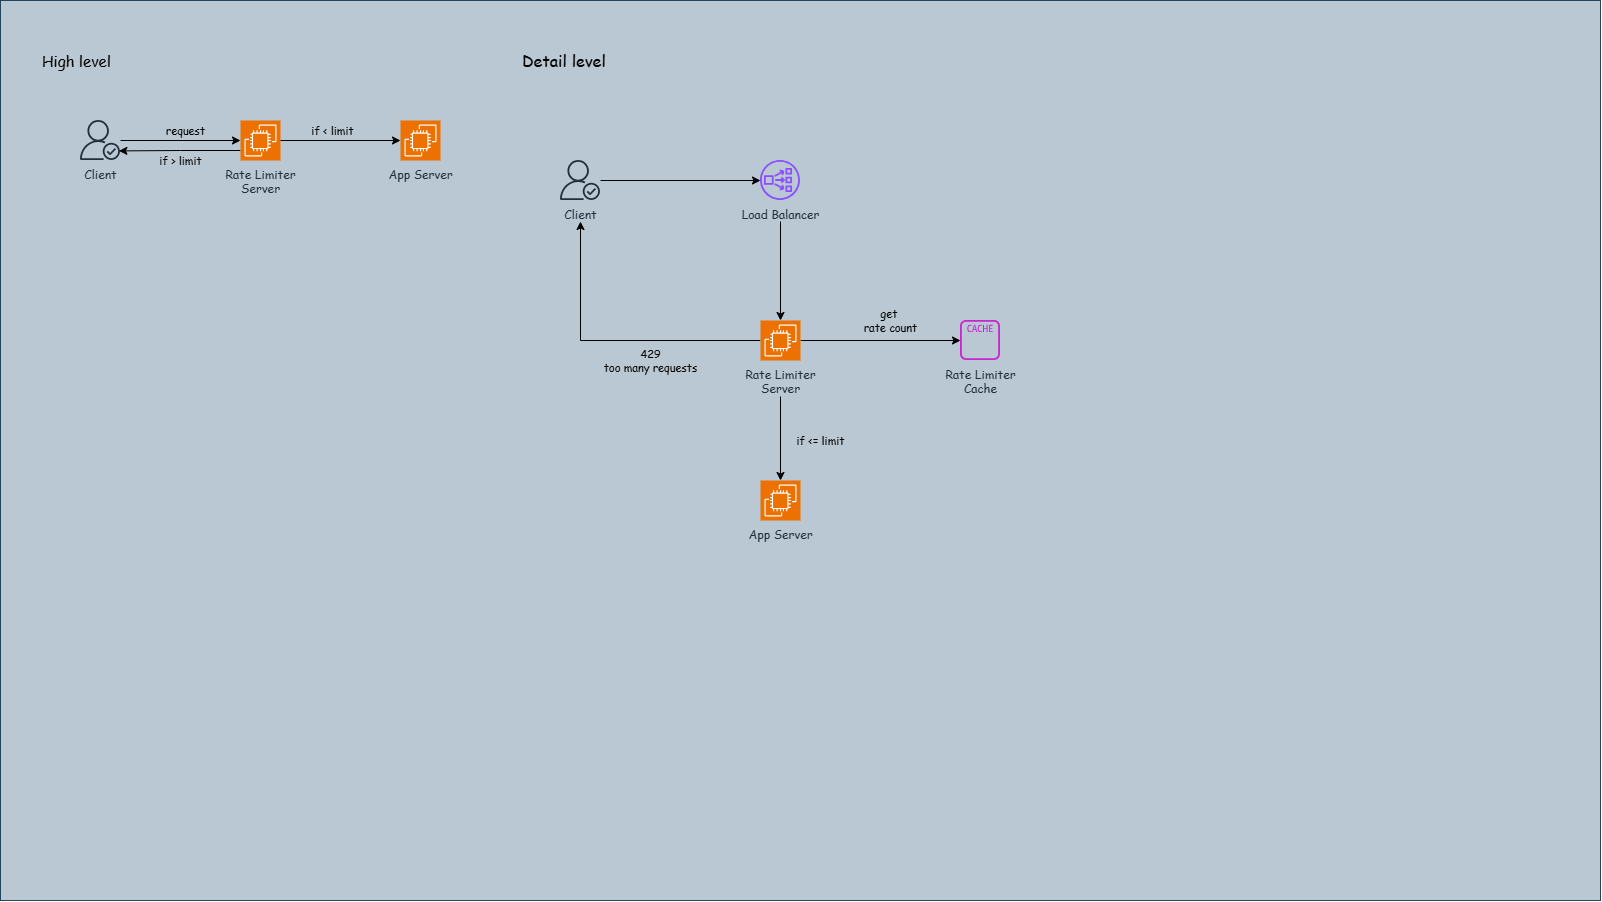

The diagram above was exported from draw.io. Its source (the exported page's mxGraphModel, read from the mxfile embedded in the PNG):
<mxGraphModel dx="1104" dy="643" grid="1" gridSize="10" guides="1" tooltips="1" connect="1" arrows="1" fold="1" page="1" pageScale="1" pageWidth="1600" pageHeight="900" math="0" shadow="0">
  <root>
    <mxCell id="0" />
    <mxCell id="1" parent="0" />
    <mxCell id="OfLOC0nVe_1ZMlpLjdYe-24" parent="1" style="rounded=0;whiteSpace=wrap;html=1;fillColor=#bac8d3;strokeColor=#23445d;" value="" vertex="1">
      <mxGeometry height="900" width="1600" as="geometry" />
    </mxCell>
    <mxCell id="OfLOC0nVe_1ZMlpLjdYe-1" parent="0" style="locked=1;" value="high level" />
    <mxCell id="OfLOC0nVe_1ZMlpLjdYe-2" parent="OfLOC0nVe_1ZMlpLjdYe-1" style="text;html=1;whiteSpace=wrap;strokeColor=none;fillColor=none;align=left;verticalAlign=middle;rounded=0;fontFamily=Comic Sans MS;fontSize=15;" value="High level" vertex="1">
      <mxGeometry height="40" width="160" x="40" y="40" as="geometry" />
    </mxCell>
    <mxCell id="OfLOC0nVe_1ZMlpLjdYe-6" edge="1" parent="OfLOC0nVe_1ZMlpLjdYe-1" source="OfLOC0nVe_1ZMlpLjdYe-3" style="edgeStyle=orthogonalEdgeStyle;rounded=0;orthogonalLoop=1;jettySize=auto;html=1;defaultLabelBackgroundColor=page;labelPadding=0 4;fontFamily=Comic Sans MS;" target="OfLOC0nVe_1ZMlpLjdYe-5">
      <mxGeometry relative="1" as="geometry" />
    </mxCell>
    <mxCell id="OfLOC0nVe_1ZMlpLjdYe-9" connectable="0" parent="OfLOC0nVe_1ZMlpLjdYe-6" style="edgeLabel;html=1;align=center;verticalAlign=middle;resizable=0;points=[];inheritText=fontSize,fontColor,fontStyle,textOpacity,labelBorderColor,labelBorderWidth,labelBackgroundColor,defaultLabelBackgroundColor,labelPadding;defaultLabelBackgroundColor=page;labelPadding=0 4;fontFamily=Comic Sans MS;" value="request" vertex="1">
      <mxGeometry relative="1" x="0.0731" y="2" as="geometry">
        <mxPoint y="-8" as="offset" />
      </mxGeometry>
    </mxCell>
    <mxCell id="OfLOC0nVe_1ZMlpLjdYe-3" parent="OfLOC0nVe_1ZMlpLjdYe-1" style="sketch=0;outlineConnect=0;fontColor=#232F3E;gradientColor=none;fillColor=#232F3D;strokeColor=none;dashed=0;verticalLabelPosition=bottom;verticalAlign=top;align=center;html=1;fontSize=12;fontStyle=0;aspect=fixed;pointerEvents=1;shape=mxgraph.aws4.authenticated_user;labelPerimeter=1;fontFamily=Comic Sans MS;" value="&lt;font&gt;Client&lt;/font&gt;" vertex="1">
      <mxGeometry height="40" width="40" x="80" y="120" as="geometry" />
    </mxCell>
    <mxCell id="OfLOC0nVe_1ZMlpLjdYe-4" parent="OfLOC0nVe_1ZMlpLjdYe-1" style="sketch=0;points=[[0,0,0],[0.25,0,0],[0.5,0,0],[0.75,0,0],[1,0,0],[0,1,0],[0.25,1,0],[0.5,1,0],[0.75,1,0],[1,1,0],[0,0.25,0],[0,0.5,0],[0,0.75,0],[1,0.25,0],[1,0.5,0],[1,0.75,0]];outlineConnect=0;fontColor=#232F3E;fillColor=#ED7100;strokeColor=#ffffff;dashed=0;verticalLabelPosition=bottom;verticalAlign=top;align=center;html=1;fontSize=12;fontStyle=0;aspect=fixed;shape=mxgraph.aws4.resourceIcon;resIcon=mxgraph.aws4.ec2;labelPerimeter=1;fontFamily=Comic Sans MS;" value="App Server" vertex="1">
      <mxGeometry height="40" width="40" x="400" y="120.00000000000006" as="geometry" />
    </mxCell>
    <mxCell id="OfLOC0nVe_1ZMlpLjdYe-8" edge="1" parent="OfLOC0nVe_1ZMlpLjdYe-1" source="OfLOC0nVe_1ZMlpLjdYe-5" style="edgeStyle=orthogonalEdgeStyle;rounded=0;orthogonalLoop=1;jettySize=auto;html=1;defaultLabelBackgroundColor=page;labelPadding=0 4;exitX=0;exitY=0.75;exitDx=0;exitDy=0;exitPerimeter=0;entryX=0.96;entryY=0.76;entryDx=0;entryDy=0;entryPerimeter=0;fontFamily=Comic Sans MS;" target="OfLOC0nVe_1ZMlpLjdYe-3" value="if &amp;gt; limit">
      <mxGeometry relative="1" x="-0.0098" y="10" as="geometry">
        <mxPoint as="offset" />
      </mxGeometry>
    </mxCell>
    <mxCell id="OfLOC0nVe_1ZMlpLjdYe-5" parent="OfLOC0nVe_1ZMlpLjdYe-1" style="sketch=0;points=[[0,0,0],[0.25,0,0],[0.5,0,0],[0.75,0,0],[1,0,0],[0,1,0],[0.25,1,0],[0.5,1,0],[0.75,1,0],[1,1,0],[0,0.25,0],[0,0.5,0],[0,0.75,0],[1,0.25,0],[1,0.5,0],[1,0.75,0]];outlineConnect=0;fontColor=#232F3E;fillColor=#ED7100;strokeColor=#ffffff;dashed=0;verticalLabelPosition=bottom;verticalAlign=top;align=center;html=1;fontSize=12;fontStyle=0;aspect=fixed;shape=mxgraph.aws4.resourceIcon;resIcon=mxgraph.aws4.ec2;labelPerimeter=1;fontFamily=Comic Sans MS;" value="Rate Limiter&lt;div&gt;Server&lt;/div&gt;" vertex="1">
      <mxGeometry height="40" width="40" x="240" y="120.00000000000006" as="geometry" />
    </mxCell>
    <mxCell id="OfLOC0nVe_1ZMlpLjdYe-7" edge="1" parent="OfLOC0nVe_1ZMlpLjdYe-1" source="OfLOC0nVe_1ZMlpLjdYe-5" style="edgeStyle=orthogonalEdgeStyle;rounded=0;orthogonalLoop=1;jettySize=auto;html=1;entryX=0;entryY=0.5;entryDx=0;entryDy=0;entryPerimeter=0;defaultLabelBackgroundColor=page;labelPadding=0 4;fontFamily=Comic Sans MS;" target="OfLOC0nVe_1ZMlpLjdYe-4">
      <mxGeometry relative="1" as="geometry" />
    </mxCell>
    <mxCell id="OfLOC0nVe_1ZMlpLjdYe-10" connectable="0" parent="OfLOC0nVe_1ZMlpLjdYe-7" style="edgeLabel;html=1;align=center;verticalAlign=middle;resizable=0;points=[];inheritText=fontSize,fontColor,fontStyle,textOpacity,labelBorderColor,labelBorderWidth,labelBackgroundColor,defaultLabelBackgroundColor,labelPadding;defaultLabelBackgroundColor=page;labelPadding=0 4;fontFamily=Comic Sans MS;" value="if &amp;lt; limit" vertex="1">
      <mxGeometry relative="1" x="-0.1535" as="geometry">
        <mxPoint y="-10" as="offset" />
      </mxGeometry>
    </mxCell>
    <mxCell id="OfLOC0nVe_1ZMlpLjdYe-11" parent="0" style="locked=1;" value="detail" />
    <mxCell id="OfLOC0nVe_1ZMlpLjdYe-12" parent="OfLOC0nVe_1ZMlpLjdYe-11" style="text;html=1;whiteSpace=wrap;strokeColor=none;fillColor=none;align=left;verticalAlign=middle;rounded=0;fontFamily=Comic Sans MS;" value="&lt;font style=&quot;font-size: 16px;&quot;&gt;Detail level&lt;/font&gt;" vertex="1">
      <mxGeometry height="40" width="160" x="520" y="40" as="geometry" />
    </mxCell>
    <mxCell id="OfLOC0nVe_1ZMlpLjdYe-18" edge="1" parent="OfLOC0nVe_1ZMlpLjdYe-11" source="OfLOC0nVe_1ZMlpLjdYe-13" style="edgeStyle=orthogonalEdgeStyle;rounded=0;orthogonalLoop=1;jettySize=auto;html=1;defaultLabelBackgroundColor=page;labelPadding=0 4;fontFamily=Comic Sans MS;" target="OfLOC0nVe_1ZMlpLjdYe-16">
      <mxGeometry relative="1" as="geometry" />
    </mxCell>
    <mxCell id="OfLOC0nVe_1ZMlpLjdYe-13" parent="OfLOC0nVe_1ZMlpLjdYe-11" style="sketch=0;outlineConnect=0;fontColor=#232F3E;gradientColor=none;fillColor=#232F3D;strokeColor=none;dashed=0;verticalLabelPosition=bottom;verticalAlign=top;align=center;html=1;fontSize=12;fontStyle=0;aspect=fixed;pointerEvents=1;shape=mxgraph.aws4.authenticated_user;labelPerimeter=1;fontFamily=Comic Sans MS;" value="&lt;font&gt;Client&lt;/font&gt;" vertex="1">
      <mxGeometry height="40" width="40" x="560" y="160" as="geometry" />
    </mxCell>
    <mxCell id="OfLOC0nVe_1ZMlpLjdYe-21" edge="1" parent="OfLOC0nVe_1ZMlpLjdYe-11" source="OfLOC0nVe_1ZMlpLjdYe-14" style="edgeStyle=orthogonalEdgeStyle;rounded=0;orthogonalLoop=1;jettySize=auto;html=1;defaultLabelBackgroundColor=page;labelPadding=0 4;fontFamily=Comic Sans MS;" target="OfLOC0nVe_1ZMlpLjdYe-20" value="get&amp;nbsp;&lt;div&gt;rate count&lt;/div&gt;">
      <mxGeometry relative="1" x="0.125" y="20" as="geometry">
        <mxPoint as="offset" />
      </mxGeometry>
    </mxCell>
    <mxCell id="OfLOC0nVe_1ZMlpLjdYe-23" edge="1" parent="OfLOC0nVe_1ZMlpLjdYe-11" source="OfLOC0nVe_1ZMlpLjdYe-14" style="edgeStyle=orthogonalEdgeStyle;rounded=0;orthogonalLoop=1;jettySize=auto;html=1;defaultLabelBackgroundColor=page;labelPadding=0 4;fontFamily=Comic Sans MS;" target="OfLOC0nVe_1ZMlpLjdYe-13" value="429&lt;div&gt;too many requests&lt;/div&gt;">
      <mxGeometry relative="1" x="-0.2642" y="20" as="geometry">
        <mxPoint as="offset" />
      </mxGeometry>
    </mxCell>
    <mxCell id="OfLOC0nVe_1ZMlpLjdYe-14" parent="OfLOC0nVe_1ZMlpLjdYe-11" style="sketch=0;points=[[0,0,0],[0.25,0,0],[0.5,0,0],[0.75,0,0],[1,0,0],[0,1,0],[0.25,1,0],[0.5,1,0],[0.75,1,0],[1,1,0],[0,0.25,0],[0,0.5,0],[0,0.75,0],[1,0.25,0],[1,0.5,0],[1,0.75,0]];outlineConnect=0;fontColor=#232F3E;fillColor=#ED7100;strokeColor=#ffffff;dashed=0;verticalLabelPosition=bottom;verticalAlign=top;align=center;html=1;fontSize=12;fontStyle=0;aspect=fixed;shape=mxgraph.aws4.resourceIcon;resIcon=mxgraph.aws4.ec2;labelPerimeter=1;fontFamily=Comic Sans MS;" value="Rate Limiter&lt;div&gt;Server&lt;/div&gt;" vertex="1">
      <mxGeometry height="40" width="40" x="760" y="320" as="geometry" />
    </mxCell>
    <mxCell id="OfLOC0nVe_1ZMlpLjdYe-15" parent="OfLOC0nVe_1ZMlpLjdYe-11" style="sketch=0;points=[[0,0,0],[0.25,0,0],[0.5,0,0],[0.75,0,0],[1,0,0],[0,1,0],[0.25,1,0],[0.5,1,0],[0.75,1,0],[1,1,0],[0,0.25,0],[0,0.5,0],[0,0.75,0],[1,0.25,0],[1,0.5,0],[1,0.75,0]];outlineConnect=0;fontColor=#232F3E;fillColor=#ED7100;strokeColor=#ffffff;dashed=0;verticalLabelPosition=bottom;verticalAlign=top;align=center;html=1;fontSize=12;fontStyle=0;aspect=fixed;shape=mxgraph.aws4.resourceIcon;resIcon=mxgraph.aws4.ec2;labelPerimeter=1;fontFamily=Comic Sans MS;" value="App Server" vertex="1">
      <mxGeometry height="40" width="40" x="760" y="480" as="geometry" />
    </mxCell>
    <mxCell id="OfLOC0nVe_1ZMlpLjdYe-16" parent="OfLOC0nVe_1ZMlpLjdYe-11" style="sketch=0;outlineConnect=0;fontColor=#232F3E;gradientColor=none;fillColor=#8C4FFF;strokeColor=none;dashed=0;verticalLabelPosition=bottom;verticalAlign=top;align=center;html=1;fontSize=12;fontStyle=0;aspect=fixed;pointerEvents=1;shape=mxgraph.aws4.network_load_balancer;labelPerimeter=1;fontFamily=Comic Sans MS;" value="Load Balancer" vertex="1">
      <mxGeometry height="40" width="40" x="760" y="160" as="geometry" />
    </mxCell>
    <mxCell id="OfLOC0nVe_1ZMlpLjdYe-19" edge="1" parent="OfLOC0nVe_1ZMlpLjdYe-11" source="OfLOC0nVe_1ZMlpLjdYe-16" style="edgeStyle=orthogonalEdgeStyle;rounded=0;orthogonalLoop=1;jettySize=auto;html=1;entryX=0.5;entryY=0;entryDx=0;entryDy=0;entryPerimeter=0;defaultLabelBackgroundColor=page;labelPadding=0 4;fontFamily=Comic Sans MS;" target="OfLOC0nVe_1ZMlpLjdYe-14">
      <mxGeometry relative="1" as="geometry" />
    </mxCell>
    <mxCell id="OfLOC0nVe_1ZMlpLjdYe-20" parent="OfLOC0nVe_1ZMlpLjdYe-11" style="sketch=0;outlineConnect=0;fontColor=#232F3E;gradientColor=none;fillColor=#C925D1;strokeColor=none;dashed=0;verticalLabelPosition=bottom;verticalAlign=top;align=center;html=1;fontSize=12;fontStyle=0;aspect=fixed;pointerEvents=1;shape=mxgraph.aws4.cache_node;labelPerimeter=1;fontFamily=Comic Sans MS;" value="&lt;div&gt;Rate Limiter&lt;/div&gt;Cache" vertex="1">
      <mxGeometry height="40" width="40" x="960" y="320" as="geometry" />
    </mxCell>
    <mxCell id="OfLOC0nVe_1ZMlpLjdYe-22" edge="1" parent="OfLOC0nVe_1ZMlpLjdYe-11" source="OfLOC0nVe_1ZMlpLjdYe-14" style="edgeStyle=orthogonalEdgeStyle;rounded=0;orthogonalLoop=1;jettySize=auto;html=1;entryX=0.5;entryY=0;entryDx=0;entryDy=0;entryPerimeter=0;defaultLabelBackgroundColor=page;labelPadding=0 4;fontFamily=Comic Sans MS;" target="OfLOC0nVe_1ZMlpLjdYe-15" value="if &amp;lt;= limit">
      <mxGeometry relative="1" x="0.0476" y="40" as="geometry">
        <mxPoint as="offset" />
      </mxGeometry>
    </mxCell>
  </root>
</mxGraphModel>